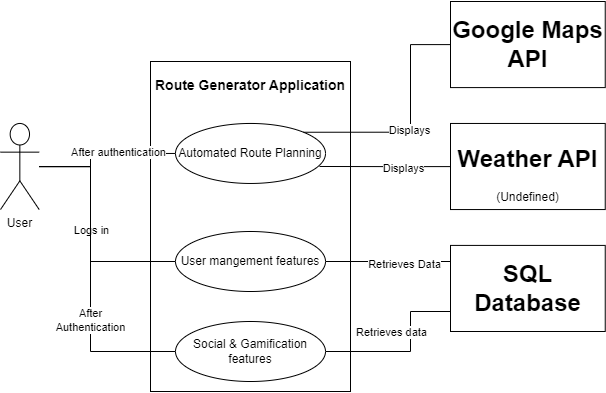

The diagram above was exported from draw.io. Its source (the exported page's mxGraphModel, read from the mxfile embedded in the PNG):
<mxGraphModel dx="1434" dy="841" grid="1" gridSize="10" guides="1" tooltips="1" connect="1" arrows="1" fold="1" page="1" pageScale="1" pageWidth="850" pageHeight="1100" math="0" shadow="0">
  <root>
    <mxCell id="0" />
    <mxCell id="1" parent="0" />
    <mxCell id="KiSg0L1gpyewraEn2Cl--6" value="&lt;h1 style=&quot;margin-top: 0px;&quot;&gt;&lt;font style=&quot;font-size: 14px;&quot;&gt;Route Generator Application&lt;/font&gt;&lt;/h1&gt;" style="rounded=0;whiteSpace=wrap;html=1;align=center;verticalAlign=top;horizontal=1;" vertex="1" parent="1">
      <mxGeometry x="340" y="240" width="200" height="330" as="geometry" />
    </mxCell>
    <mxCell id="KiSg0L1gpyewraEn2Cl--22" style="edgeStyle=orthogonalEdgeStyle;rounded=0;orthogonalLoop=1;jettySize=auto;html=1;entryX=1;entryY=0.5;entryDx=0;entryDy=0;endArrow=none;endFill=0;" edge="1" parent="1" source="KiSg0L1gpyewraEn2Cl--8" target="KiSg0L1gpyewraEn2Cl--21">
      <mxGeometry relative="1" as="geometry">
        <Array as="points">
          <mxPoint x="620" y="440" />
          <mxPoint x="620" y="440" />
        </Array>
      </mxGeometry>
    </mxCell>
    <mxCell id="KiSg0L1gpyewraEn2Cl--23" value="Retrieves Data" style="edgeLabel;html=1;align=center;verticalAlign=middle;resizable=0;points=[];" vertex="1" connectable="0" parent="KiSg0L1gpyewraEn2Cl--22">
      <mxGeometry x="-0.2438" y="2" relative="1" as="geometry">
        <mxPoint as="offset" />
      </mxGeometry>
    </mxCell>
    <mxCell id="KiSg0L1gpyewraEn2Cl--38" style="edgeStyle=orthogonalEdgeStyle;rounded=0;orthogonalLoop=1;jettySize=auto;html=1;entryX=1;entryY=0.5;entryDx=0;entryDy=0;endArrow=none;endFill=0;" edge="1" parent="1" source="KiSg0L1gpyewraEn2Cl--8" target="KiSg0L1gpyewraEn2Cl--34">
      <mxGeometry relative="1" as="geometry">
        <Array as="points">
          <mxPoint x="600" y="490" />
          <mxPoint x="600" y="530" />
        </Array>
      </mxGeometry>
    </mxCell>
    <mxCell id="KiSg0L1gpyewraEn2Cl--39" value="Retrieves data" style="edgeLabel;html=1;align=center;verticalAlign=middle;resizable=0;points=[];" vertex="1" connectable="0" parent="KiSg0L1gpyewraEn2Cl--38">
      <mxGeometry x="0.4667" relative="1" as="geometry">
        <mxPoint x="21" y="-20" as="offset" />
      </mxGeometry>
    </mxCell>
    <mxCell id="KiSg0L1gpyewraEn2Cl--8" value="&lt;h1&gt;SQL Database&lt;/h1&gt;" style="rounded=0;whiteSpace=wrap;html=1;" vertex="1" parent="1">
      <mxGeometry x="640.0031578947369" y="423.9130434782609" width="154.73684210526315" height="86.08695652173913" as="geometry" />
    </mxCell>
    <mxCell id="KiSg0L1gpyewraEn2Cl--29" style="edgeStyle=orthogonalEdgeStyle;rounded=0;orthogonalLoop=1;jettySize=auto;html=1;entryX=0.96;entryY=0.717;entryDx=0;entryDy=0;entryPerimeter=0;endArrow=none;endFill=0;" edge="1" parent="1" source="KiSg0L1gpyewraEn2Cl--9" target="KiSg0L1gpyewraEn2Cl--24">
      <mxGeometry relative="1" as="geometry">
        <Array as="points" />
      </mxGeometry>
    </mxCell>
    <mxCell id="KiSg0L1gpyewraEn2Cl--32" value="Displays" style="edgeLabel;html=1;align=center;verticalAlign=middle;resizable=0;points=[];" vertex="1" connectable="0" parent="KiSg0L1gpyewraEn2Cl--29">
      <mxGeometry x="-0.3142" y="1" relative="1" as="geometry">
        <mxPoint as="offset" />
      </mxGeometry>
    </mxCell>
    <mxCell id="KiSg0L1gpyewraEn2Cl--9" value="&lt;h1&gt;Weather API&lt;/h1&gt;&lt;div&gt;(Undefined)&lt;/div&gt;" style="rounded=0;whiteSpace=wrap;html=1;" vertex="1" parent="1">
      <mxGeometry x="640.0031578947369" y="301.95652173913044" width="154.73684210526315" height="86.08695652173913" as="geometry" />
    </mxCell>
    <mxCell id="KiSg0L1gpyewraEn2Cl--7" value="&lt;h1&gt;Google Maps API&lt;/h1&gt;" style="rounded=0;whiteSpace=wrap;html=1;" vertex="1" parent="1">
      <mxGeometry x="640.0031578947369" y="180" width="154.73684210526315" height="86.08695652173913" as="geometry" />
    </mxCell>
    <mxCell id="KiSg0L1gpyewraEn2Cl--13" value="" style="edgeStyle=orthogonalEdgeStyle;rounded=0;orthogonalLoop=1;jettySize=auto;html=1;entryX=0;entryY=0.5;entryDx=0;entryDy=0;strokeColor=default;endArrow=none;endFill=0;" edge="1" parent="1" source="KiSg0L1gpyewraEn2Cl--1" target="KiSg0L1gpyewraEn2Cl--21">
      <mxGeometry relative="1" as="geometry">
        <Array as="points">
          <mxPoint x="280" y="345" />
          <mxPoint x="280" y="440" />
        </Array>
      </mxGeometry>
    </mxCell>
    <mxCell id="KiSg0L1gpyewraEn2Cl--14" value="Logs in" style="edgeLabel;html=1;align=center;verticalAlign=middle;resizable=0;points=[];" vertex="1" connectable="0" parent="KiSg0L1gpyewraEn2Cl--13">
      <mxGeometry x="-0.0043" relative="1" as="geometry">
        <mxPoint as="offset" />
      </mxGeometry>
    </mxCell>
    <mxCell id="KiSg0L1gpyewraEn2Cl--27" style="edgeStyle=orthogonalEdgeStyle;rounded=0;orthogonalLoop=1;jettySize=auto;html=1;entryX=0;entryY=0.5;entryDx=0;entryDy=0;endArrow=none;endFill=0;" edge="1" parent="1" source="KiSg0L1gpyewraEn2Cl--1" target="KiSg0L1gpyewraEn2Cl--24">
      <mxGeometry relative="1" as="geometry">
        <Array as="points">
          <mxPoint x="280" y="345" />
          <mxPoint x="280" y="332" />
        </Array>
      </mxGeometry>
    </mxCell>
    <mxCell id="KiSg0L1gpyewraEn2Cl--28" value="After authentication" style="edgeLabel;html=1;align=center;verticalAlign=middle;resizable=0;points=[];" vertex="1" connectable="0" parent="KiSg0L1gpyewraEn2Cl--27">
      <mxGeometry x="0.2363" y="1" relative="1" as="geometry">
        <mxPoint as="offset" />
      </mxGeometry>
    </mxCell>
    <mxCell id="KiSg0L1gpyewraEn2Cl--33" style="edgeStyle=orthogonalEdgeStyle;rounded=0;orthogonalLoop=1;jettySize=auto;html=1;entryX=0;entryY=0.5;entryDx=0;entryDy=0;endArrow=none;endFill=0;" edge="1" parent="1" source="KiSg0L1gpyewraEn2Cl--1" target="KiSg0L1gpyewraEn2Cl--34">
      <mxGeometry relative="1" as="geometry">
        <mxPoint x="280" y="540" as="targetPoint" />
        <Array as="points">
          <mxPoint x="280" y="345" />
          <mxPoint x="280" y="530" />
        </Array>
      </mxGeometry>
    </mxCell>
    <mxCell id="KiSg0L1gpyewraEn2Cl--36" value="After&lt;div&gt;Authentication&lt;/div&gt;" style="edgeLabel;html=1;align=center;verticalAlign=middle;resizable=0;points=[];" vertex="1" connectable="0" parent="KiSg0L1gpyewraEn2Cl--33">
      <mxGeometry x="0.2777" y="-1" relative="1" as="geometry">
        <mxPoint as="offset" />
      </mxGeometry>
    </mxCell>
    <mxCell id="KiSg0L1gpyewraEn2Cl--1" value="User" style="shape=umlActor;verticalLabelPosition=bottom;verticalAlign=top;html=1;outlineConnect=0;" vertex="1" parent="1">
      <mxGeometry x="190" y="301.95565217391305" width="38.68421052631579" height="86.08695652173913" as="geometry" />
    </mxCell>
    <mxCell id="KiSg0L1gpyewraEn2Cl--21" value="User mangement features" style="ellipse;whiteSpace=wrap;html=1;" vertex="1" parent="1">
      <mxGeometry x="365" y="410" width="150" height="60" as="geometry" />
    </mxCell>
    <mxCell id="KiSg0L1gpyewraEn2Cl--24" value="Automated Route Planning" style="ellipse;whiteSpace=wrap;html=1;" vertex="1" parent="1">
      <mxGeometry x="365" y="301.96" width="150" height="60" as="geometry" />
    </mxCell>
    <mxCell id="KiSg0L1gpyewraEn2Cl--30" style="edgeStyle=orthogonalEdgeStyle;rounded=0;orthogonalLoop=1;jettySize=auto;html=1;entryX=1;entryY=0;entryDx=0;entryDy=0;endArrow=none;endFill=0;" edge="1" parent="1" source="KiSg0L1gpyewraEn2Cl--7" target="KiSg0L1gpyewraEn2Cl--24">
      <mxGeometry relative="1" as="geometry">
        <Array as="points">
          <mxPoint x="600" y="223" />
          <mxPoint x="600" y="311" />
        </Array>
      </mxGeometry>
    </mxCell>
    <mxCell id="KiSg0L1gpyewraEn2Cl--31" value="Displays" style="edgeLabel;html=1;align=center;verticalAlign=middle;resizable=0;points=[];" vertex="1" connectable="0" parent="KiSg0L1gpyewraEn2Cl--30">
      <mxGeometry x="0.0995" y="-2" relative="1" as="geometry">
        <mxPoint as="offset" />
      </mxGeometry>
    </mxCell>
    <mxCell id="KiSg0L1gpyewraEn2Cl--34" value="Social &amp;amp; Gamification features" style="ellipse;whiteSpace=wrap;html=1;" vertex="1" parent="1">
      <mxGeometry x="365" y="500" width="150" height="60" as="geometry" />
    </mxCell>
  </root>
</mxGraphModel>